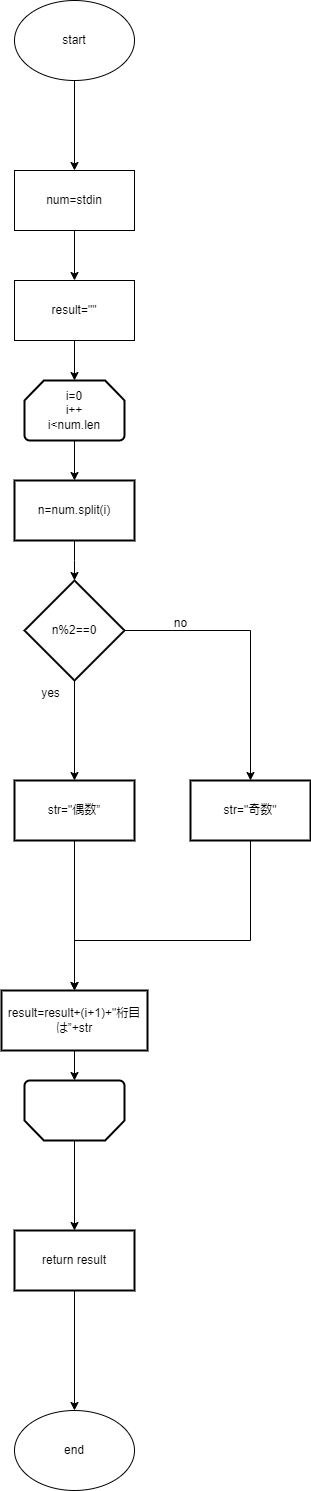

The diagram above was exported from draw.io. Its source (the exported page's mxGraphModel, read from the mxfile embedded in the PNG):
<mxGraphModel dx="1050" dy="534" grid="1" gridSize="10" guides="1" tooltips="1" connect="1" arrows="1" fold="1" page="1" pageScale="1" pageWidth="827" pageHeight="1169" math="0" shadow="0">
  <root>
    <mxCell id="0" />
    <mxCell id="1" parent="0" />
    <mxCell id="AEa2EIKtPPVUhilmABW8-3" value="" style="edgeStyle=orthogonalEdgeStyle;rounded=0;orthogonalLoop=1;jettySize=auto;html=1;" edge="1" parent="1" source="AEa2EIKtPPVUhilmABW8-1" target="AEa2EIKtPPVUhilmABW8-2">
      <mxGeometry relative="1" as="geometry" />
    </mxCell>
    <mxCell id="AEa2EIKtPPVUhilmABW8-1" value="start" style="ellipse;whiteSpace=wrap;html=1;" vertex="1" parent="1">
      <mxGeometry x="354" y="10" width="120" height="80" as="geometry" />
    </mxCell>
    <mxCell id="AEa2EIKtPPVUhilmABW8-5" value="" style="edgeStyle=orthogonalEdgeStyle;rounded=0;orthogonalLoop=1;jettySize=auto;html=1;exitX=0.5;exitY=1;exitDx=0;exitDy=0;" edge="1" parent="1" source="AEa2EIKtPPVUhilmABW8-43" target="AEa2EIKtPPVUhilmABW8-4">
      <mxGeometry relative="1" as="geometry" />
    </mxCell>
    <mxCell id="AEa2EIKtPPVUhilmABW8-46" value="" style="edgeStyle=orthogonalEdgeStyle;rounded=0;orthogonalLoop=1;jettySize=auto;html=1;" edge="1" parent="1" source="AEa2EIKtPPVUhilmABW8-2" target="AEa2EIKtPPVUhilmABW8-43">
      <mxGeometry relative="1" as="geometry" />
    </mxCell>
    <mxCell id="AEa2EIKtPPVUhilmABW8-2" value="num=stdin" style="whiteSpace=wrap;html=1;" vertex="1" parent="1">
      <mxGeometry x="354" y="180" width="120" height="60" as="geometry" />
    </mxCell>
    <mxCell id="AEa2EIKtPPVUhilmABW8-7" value="" style="edgeStyle=orthogonalEdgeStyle;rounded=0;orthogonalLoop=1;jettySize=auto;html=1;" edge="1" parent="1" source="AEa2EIKtPPVUhilmABW8-4" target="AEa2EIKtPPVUhilmABW8-6">
      <mxGeometry relative="1" as="geometry" />
    </mxCell>
    <mxCell id="AEa2EIKtPPVUhilmABW8-4" value="i=0&lt;br&gt;i++&lt;br&gt;i&amp;lt;num.len" style="strokeWidth=2;html=1;shape=mxgraph.flowchart.loop_limit;whiteSpace=wrap;" vertex="1" parent="1">
      <mxGeometry x="364" y="390" width="100" height="60" as="geometry" />
    </mxCell>
    <mxCell id="AEa2EIKtPPVUhilmABW8-9" value="" style="edgeStyle=orthogonalEdgeStyle;rounded=0;orthogonalLoop=1;jettySize=auto;html=1;" edge="1" parent="1" source="AEa2EIKtPPVUhilmABW8-6">
      <mxGeometry relative="1" as="geometry">
        <mxPoint x="414" y="590" as="targetPoint" />
      </mxGeometry>
    </mxCell>
    <mxCell id="AEa2EIKtPPVUhilmABW8-6" value="n=num.split(i)" style="whiteSpace=wrap;html=1;strokeWidth=2;" vertex="1" parent="1">
      <mxGeometry x="354" y="490" width="120" height="60" as="geometry" />
    </mxCell>
    <mxCell id="AEa2EIKtPPVUhilmABW8-12" value="" style="edgeStyle=orthogonalEdgeStyle;rounded=0;orthogonalLoop=1;jettySize=auto;html=1;" edge="1" parent="1" source="AEa2EIKtPPVUhilmABW8-10" target="AEa2EIKtPPVUhilmABW8-11">
      <mxGeometry relative="1" as="geometry" />
    </mxCell>
    <mxCell id="AEa2EIKtPPVUhilmABW8-14" value="" style="edgeStyle=orthogonalEdgeStyle;rounded=0;orthogonalLoop=1;jettySize=auto;html=1;" edge="1" parent="1" source="AEa2EIKtPPVUhilmABW8-10" target="AEa2EIKtPPVUhilmABW8-13">
      <mxGeometry relative="1" as="geometry" />
    </mxCell>
    <mxCell id="AEa2EIKtPPVUhilmABW8-10" value="n%2==0" style="strokeWidth=2;html=1;shape=mxgraph.flowchart.decision;whiteSpace=wrap;" vertex="1" parent="1">
      <mxGeometry x="364" y="590" width="100" height="100" as="geometry" />
    </mxCell>
    <mxCell id="AEa2EIKtPPVUhilmABW8-30" value="" style="edgeStyle=orthogonalEdgeStyle;rounded=0;orthogonalLoop=1;jettySize=auto;html=1;" edge="1" parent="1" source="AEa2EIKtPPVUhilmABW8-11" target="AEa2EIKtPPVUhilmABW8-29">
      <mxGeometry relative="1" as="geometry" />
    </mxCell>
    <mxCell id="AEa2EIKtPPVUhilmABW8-11" value="str=&quot;偶数”" style="whiteSpace=wrap;html=1;strokeWidth=2;" vertex="1" parent="1">
      <mxGeometry x="354" y="790" width="120" height="60" as="geometry" />
    </mxCell>
    <mxCell id="AEa2EIKtPPVUhilmABW8-41" style="edgeStyle=orthogonalEdgeStyle;rounded=0;orthogonalLoop=1;jettySize=auto;html=1;entryX=0.5;entryY=0;entryDx=0;entryDy=0;" edge="1" parent="1" source="AEa2EIKtPPVUhilmABW8-13" target="AEa2EIKtPPVUhilmABW8-29">
      <mxGeometry relative="1" as="geometry">
        <Array as="points">
          <mxPoint x="590" y="950" />
          <mxPoint x="414" y="950" />
        </Array>
      </mxGeometry>
    </mxCell>
    <mxCell id="AEa2EIKtPPVUhilmABW8-13" value="str=&quot;奇数&quot;" style="whiteSpace=wrap;html=1;strokeWidth=2;" vertex="1" parent="1">
      <mxGeometry x="530" y="790" width="120" height="60" as="geometry" />
    </mxCell>
    <mxCell id="AEa2EIKtPPVUhilmABW8-15" value="yes" style="text;html=1;align=center;verticalAlign=middle;resizable=0;points=[];autosize=1;strokeColor=none;fillColor=none;" vertex="1" parent="1">
      <mxGeometry x="370" y="688" width="40" height="30" as="geometry" />
    </mxCell>
    <mxCell id="AEa2EIKtPPVUhilmABW8-16" value="no" style="text;html=1;align=center;verticalAlign=middle;resizable=0;points=[];autosize=1;strokeColor=none;fillColor=none;" vertex="1" parent="1">
      <mxGeometry x="500" y="618" width="40" height="30" as="geometry" />
    </mxCell>
    <mxCell id="AEa2EIKtPPVUhilmABW8-33" value="" style="edgeStyle=orthogonalEdgeStyle;rounded=0;orthogonalLoop=1;jettySize=auto;html=1;" edge="1" parent="1" source="AEa2EIKtPPVUhilmABW8-29" target="AEa2EIKtPPVUhilmABW8-32">
      <mxGeometry relative="1" as="geometry" />
    </mxCell>
    <mxCell id="AEa2EIKtPPVUhilmABW8-29" value="result=result+(i+1)+&quot;桁目は”+str" style="whiteSpace=wrap;html=1;strokeWidth=2;" vertex="1" parent="1">
      <mxGeometry x="341" y="1000" width="146" height="60" as="geometry" />
    </mxCell>
    <mxCell id="AEa2EIKtPPVUhilmABW8-35" value="" style="edgeStyle=orthogonalEdgeStyle;rounded=0;orthogonalLoop=1;jettySize=auto;html=1;" edge="1" parent="1" source="AEa2EIKtPPVUhilmABW8-32" target="AEa2EIKtPPVUhilmABW8-34">
      <mxGeometry relative="1" as="geometry" />
    </mxCell>
    <mxCell id="AEa2EIKtPPVUhilmABW8-32" value="" style="strokeWidth=2;html=1;shape=mxgraph.flowchart.loop_limit;whiteSpace=wrap;rotation=-180;" vertex="1" parent="1">
      <mxGeometry x="364" y="1090" width="100" height="60" as="geometry" />
    </mxCell>
    <mxCell id="AEa2EIKtPPVUhilmABW8-39" value="" style="edgeStyle=orthogonalEdgeStyle;rounded=0;orthogonalLoop=1;jettySize=auto;html=1;" edge="1" parent="1" source="AEa2EIKtPPVUhilmABW8-34" target="AEa2EIKtPPVUhilmABW8-38">
      <mxGeometry relative="1" as="geometry" />
    </mxCell>
    <mxCell id="AEa2EIKtPPVUhilmABW8-34" value="return result" style="whiteSpace=wrap;html=1;strokeWidth=2;" vertex="1" parent="1">
      <mxGeometry x="354" y="1240" width="120" height="60" as="geometry" />
    </mxCell>
    <mxCell id="AEa2EIKtPPVUhilmABW8-38" value="end" style="ellipse;whiteSpace=wrap;html=1;" vertex="1" parent="1">
      <mxGeometry x="354" y="1420" width="120" height="80" as="geometry" />
    </mxCell>
    <mxCell id="AEa2EIKtPPVUhilmABW8-43" value="result=&quot;&quot;" style="rounded=0;whiteSpace=wrap;html=1;" vertex="1" parent="1">
      <mxGeometry x="354" y="290" width="120" height="60" as="geometry" />
    </mxCell>
  </root>
</mxGraphModel>